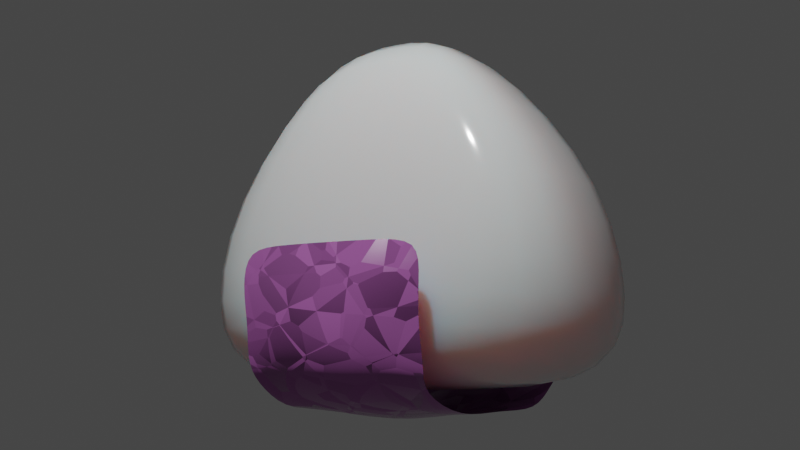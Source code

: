 # Source: Onigiri.blend  (saved by Blender 2.83.19; exported with 4.5.12 LTS)
import bpy
from mathutils import Matrix  # noqa: F401  (used for matrix-valued properties, if any)

bpy.ops.wm.read_factory_settings(use_empty=True)
scene = bpy.context.scene
scene.name = 'Scene'

# ---- collections
col_collection = bpy.data.collections.new('Collection'); scene.collection.children.link(col_collection)
col_onigiri = bpy.data.collections.new('Onigiri'); scene.collection.children.link(col_onigiri)

# ---- images (referenced by path relative to the original .blend; pixels are not part of the script)
import os
ASSET_DIR = os.environ.get("B2B_ASSET_DIR", "")  # directory of the original .blend (textures are referenced by path, not embedded)
HERE = os.path.dirname(os.path.abspath(__file__))  # packed textures are extracted next to this script under _unpacked/

def load_image(name, relpath, width, height, colorspace="sRGB"):
    """Load a texture the original file referenced (path relative to the .blend, or extracted next to this script)."""
    p = next((c for c in (os.path.join(HERE, relpath), os.path.join(ASSET_DIR, relpath)) if relpath and os.path.exists(c)), "")
    if p:
        img = bpy.data.images.load(p, check_existing=True)
        img.name = name
    else:  # same state as the original file: an image datablock whose file is absent (Cycles renders it pink)
        img = bpy.data.images.new(name, width, height)
        img.source = "FILE"
        img.filepath = "//" + (relpath or name)
    img.colorspace_settings.name = colorspace
    return img
img_moss_texture2_jpg = load_image('moss-texture2.jpg', 'moss-texture2.jpg', 1024, 1024, 'sRGB')

# ---- materials (node trees are filled in below, after node groups)
mat_material_003 = bpy.data.materials.new('Material.003')
mat_material_003.use_transparent_shadow = False
mat_material_001 = bpy.data.materials.new('Material.001')
mat_material_001.use_transparent_shadow = False
mat_rice = bpy.data.materials.new('Rice')
mat_rice.use_transparent_shadow = False
mat_nori = bpy.data.materials.new('Nori')
mat_nori.use_transparent_shadow = False

# ---- material node trees
mat_material_003.use_nodes = True; mat_material_003.node_tree.nodes.clear()
_N = mat_material_003.node_tree.nodes; _L = mat_material_003.node_tree.links
n0 = _N.new('ShaderNodeBsdfPrincipled'); n0.name = 'Principled BSDF'; n0.location = (10, 300)
n0.distribution = 'GGX'
n0.subsurface_method = 'BURLEY'
n0.inputs[0].default_value = (0.4457, 0.2225, 0.08472, 1.0)
n0.inputs[3].default_value = 1.45
n0.inputs[8].default_value = 1.0
n0.inputs[10].default_value = 0.9022
n0.inputs[27].default_value = (0.0, 0.0, 0.0, 1.0)
n0.inputs[28].default_value = 1.0
n1 = _N.new('ShaderNodeOutputMaterial'); n1.name = 'Material Output'; n1.location = (300, 300)
_L.new(n0.outputs[0], n1.inputs[0])
n1.is_active_output = True
mat_material_001.use_nodes = True; mat_material_001.node_tree.nodes.clear()
_N = mat_material_001.node_tree.nodes; _L = mat_material_001.node_tree.links
n0 = _N.new('ShaderNodeBsdfPrincipled'); n0.name = 'Principled BSDF'; n0.location = (10, 300)
n0.distribution = 'GGX'
n0.subsurface_method = 'BURLEY'
n0.inputs[2].default_value = 0.1
n0.inputs[3].default_value = 1.45
n0.inputs[8].default_value = 1.0
n0.inputs[10].default_value = 1.0
n0.inputs[27].default_value = (0.0, 0.0, 0.0, 1.0)
n0.inputs[28].default_value = 1.0
n1 = _N.new('ShaderNodeOutputMaterial'); n1.name = 'Material Output'; n1.location = (300, 300)
_L.new(n0.outputs[0], n1.inputs[0])
n1.is_active_output = True
mat_rice.use_nodes = True; mat_rice.node_tree.nodes.clear()
_N = mat_rice.node_tree.nodes; _L = mat_rice.node_tree.links
n0 = _N.new('ShaderNodeBsdfPrincipled'); n0.name = 'Principled BSDF'; n0.location = (10, 300)
n0.distribution = 'GGX'
n0.subsurface_method = 'BURLEY'
n0.inputs[2].default_value = 0.4
n0.inputs[3].default_value = 1.45
n0.inputs[8].default_value = 1.0
n0.inputs[10].default_value = 1.0
n0.inputs[27].default_value = (0.0, 0.0, 0.0, 1.0)
n0.inputs[28].default_value = 1.0
n1 = _N.new('ShaderNodeOutputMaterial'); n1.name = 'Material Output'; n1.location = (300, 300)
_L.new(n0.outputs[0], n1.inputs[0])
n1.is_active_output = True
mat_nori.use_nodes = True; mat_nori.node_tree.nodes.clear()
_N = mat_nori.node_tree.nodes; _L = mat_nori.node_tree.links
n0 = _N.new('ShaderNodeOutputMaterial'); n0.name = 'Material Output'; n0.location = (393, 676)
n1 = _N.new('ShaderNodeBsdfPrincipled'); n1.name = 'Principled BSDF'; n1.location = (109, 728)
n1.distribution = 'GGX'
n1.subsurface_method = 'BURLEY'
n1.inputs[2].default_value = 0.2
n1.inputs[3].default_value = 1.45
n1.inputs[27].default_value = (0.0, 0.0, 0.0, 1.0)
n1.inputs[28].default_value = 1.0
n2 = _N.new('ShaderNodeMapping'); n2.name = 'Mapping'; n2.location = (-910, 754)
n2.width = 240
n3 = _N.new('ShaderNodeTexCoord'); n3.name = 'Texture Coordinate'; n3.location = (-1120, 737)
n4 = _N.new('ShaderNodeBump'); n4.name = 'Bump'; n4.location = (-240, 566)
n4.inputs[0].default_value = 0.2
n4.inputs[1].default_value = 1.0
n4.inputs[2].default_value = 1.0
n5 = _N.new('ShaderNodeNormalMap'); n5.name = 'Normal Map'; n5.location = (-453, 404)
n5.inputs[0].default_value = 0.2
n6 = _N.new('ShaderNodeTexVoronoi'); n6.name = 'Voronoi Texture'; n6.location = (-665, 417)
n6.feature = 'F2'
n6.inputs[2].default_value = 4.6
n7 = _N.new('ShaderNodeHueSaturation'); n7.name = 'Hue Saturation Value'; n7.location = (-195, 783)
n7.inputs[1].default_value = 0.7
n7.inputs[2].default_value = 0.4
n8 = _N.new('ShaderNodeTexImage'); n8.name = 'Image Texture'; n8.location = (-581, 750)
n8.image = img_moss_texture2_jpg
_L.new(n1.outputs[0], n0.inputs[0])
_L.new(n2.outputs[0], n8.inputs[0])
_L.new(n3.outputs[2], n2.inputs[0])
_L.new(n8.outputs[0], n7.inputs[4])
_L.new(n8.outputs[0], n4.inputs[3])
_L.new(n4.outputs[0], n1.inputs[5])
_L.new(n6.outputs[1], n5.inputs[1])
_L.new(n5.outputs[0], n4.inputs[4])
_L.new(n7.outputs[0], n1.inputs[0])
n0.is_active_output = True

# ---- world
world_world = bpy.data.worlds.new('World'); scene.world = world_world
world_world.use_nodes = True; world_world.node_tree.nodes.clear()
_N = world_world.node_tree.nodes; _L = world_world.node_tree.links
n0 = _N.new('ShaderNodeOutputWorld'); n0.name = 'World Output'; n0.location = (300, 300)
n1 = _N.new('ShaderNodeBackground'); n1.name = 'Background'; n1.location = (10, 300)
n1.inputs[0].default_value = (0.05088, 0.05088, 0.05088, 1.0)
_L.new(n1.outputs[0], n0.inputs[0])
n0.is_active_output = True
world_world.color = (0.05088, 0.05088, 0.05088)
world_world.use_sun_shadow = False
world_world.sun_shadow_jitter_overblur = 0.0

# ---- cameras
cam_camera = bpy.data.cameras.new('Camera')
cam_camera.clip_end = 100.0
cam_camera.ortho_scale = 7.314

# ---- lights
light_light = bpy.data.lights.new('Light', 'POINT')
light_light.transmission_factor = 0.0
light_light.energy = 1000.0
light_light.shadow_soft_size = 0.1
light_light.shadow_maximum_resolution = 0.006
light_light.use_absolute_resolution = True

# ---- meshes
me_plane_001 = bpy.data.meshes.new('Plane.001')
me_plane_001.from_pydata([(-1.0, -1.0, 0.0), (1.0, -1.0, 0.0), (-1.0, 1.0, 0.0), (1.0, 1.0, 0.0), (-1.0, -1.0, 0.61), (1.0, -1.0, 0.61), (-1.0, 1.0, 0.61)], [], [(0, 1, 3, 2), (1, 0, 4, 5), (0, 2, 6, 4)])
_uv = me_plane_001.uv_layers.new(name='UVMap')
_uv.uv.foreach_set('vector', [0.0, 0.0, 1.0, 0.0, 1.0, 1.0, 0.0, 1.0, 1.0, 0.0, 0.0, 0.0, 0.0, 0.0, 1.0, 0.0, 0.0, 0.0, 0.0, 1.0, 0.0, 1.0, 0.0, 0.0])
me_plane_001.materials.append(mat_material_003)
me_plane_001.use_remesh_fix_poles = True
me_plane_001.use_remesh_preserve_attributes = False
me_plane_001.use_mirror_vertex_groups = False
me_plane_001.update()
me_cube_001 = bpy.data.meshes.new('Cube.001')
me_cube_001.from_pydata([(-0.7695, -1.33, -0.5248), (-0.3848, -0.4075, 1.39), (-0.7695, 1.33, -0.5248), (-0.3848, 0.4075, 1.39), (0.7695, -1.33, -0.5248), (0.3848, -0.4075, 1.39), (0.7695, 1.33, -0.5248), (0.3848, 0.4075, 1.39), (-0.7695, -1.33, -0.7817), (-0.7695, 1.33, -0.7817), (0.7695, -1.33, -0.7817), (0.7695, 1.33, -0.7817), (-0.7695, 0.0, -0.5248), (-0.6273, -1.255, 0.4327), (-0.3848, 0.0, 1.39), (-0.6273, 1.255, 0.4327), (0.0, 1.33, -0.5248), (0.0, 0.4075, 1.39), (0.6273, 1.255, 0.4327), (0.7695, 0.0, -0.5248), (0.3848, 0.0, 1.39), (0.6273, -1.255, 0.4327), (0.0, -1.33, -0.5248), (0.0, -0.4075, 1.39), (0.0, 0.0, 1.39), (0.0, -1.255, 0.4327), (0.6273, 0.0, 0.4327), (0.0, 1.255, 0.4327), (-0.6273, 0.0, 0.4327)], [], [(28, 14, 3, 15), (27, 17, 7, 18), (26, 20, 5, 21), (25, 23, 1, 13), (4, 22, 0, 8, 10), (24, 14, 1, 23), (9, 11, 10, 8), (2, 16, 6, 11, 9), (0, 12, 2, 9, 8), (6, 19, 4, 10, 11), (20, 24, 23, 5), (7, 17, 24, 20), (17, 3, 14, 24), (22, 25, 13, 0), (4, 21, 25, 22), (21, 5, 23, 25), (19, 26, 21, 4), (6, 18, 26, 19), (18, 7, 20, 26), (16, 27, 18, 6), (2, 15, 27, 16), (15, 3, 17, 27), (12, 28, 15, 2), (0, 13, 28, 12), (13, 1, 14, 28)])
me_cube_001.polygons.foreach_set('use_smooth', [True] * 25)
_uv = me_cube_001.uv_layers.new(name='UVMap')
_uv.uv.foreach_set('vector', [0.5, 0.125, 0.625, 0.125, 0.625, 0.25, 0.5, 0.25, 0.5, 0.375, 0.625, 0.375, 0.625, 0.5, 0.5, 0.5, 0.5, 0.625, 0.625, 0.625, 0.625, 0.75, 0.5, 0.75, 0.5, 0.875, 0.625, 0.875, 0.625, 1.0, 0.5, 1.0, 0.375, 0.75, 0.375, 0.875, 0.375, 1.0, 0.375, 1.0, 0.375, 0.75, 0.75, 0.625, 0.875, 0.625, 0.875, 0.75, 0.75, 0.75, 0.125, 0.5, 0.375, 0.5, 0.375, 0.75, 0.125, 0.75, 0.375, 0.25, 0.375, 0.375, 0.375, 0.5, 0.375, 0.5, 0.375, 0.25, 0.375, 0.0, 0.375, 0.125, 0.375, 0.25, 0.375, 0.25, 0.375, 0.0, 0.375, 0.5, 0.375, 0.625, 0.375, 0.75, 0.375, 0.75, 0.375, 0.5, 0.625, 0.625, 0.75, 0.625, 0.75, 0.75, 0.625, 0.75, 0.625, 0.5, 0.75, 0.5, 0.75, 0.625, 0.625, 0.625, 0.75, 0.5, 0.875, 0.5, 0.875, 0.625, 0.75, 0.625, 0.375, 0.875, 0.5, 0.875, 0.5, 1.0, 0.375, 1.0, 0.375, 0.75, 0.5, 0.75, 0.5, 0.875, 0.375, 0.875, 0.5, 0.75, 0.625, 0.75, 0.625, 0.875, 0.5, 0.875, 0.375, 0.625, 0.5, 0.625, 0.5, 0.75, 0.375, 0.75, 0.375, 0.5, 0.5, 0.5, 0.5, 0.625, 0.375, 0.625, 0.5, 0.5, 0.625, 0.5, 0.625, 0.625, 0.5, 0.625, 0.375, 0.375, 0.5, 0.375, 0.5, 0.5, 0.375, 0.5, 0.375, 0.25, 0.5, 0.25, 0.5, 0.375, 0.375, 0.375, 0.5, 0.25, 0.625, 0.25, 0.625, 0.375, 0.5, 0.375, 0.375, 0.125, 0.5, 0.125, 0.5, 0.25, 0.375, 0.25, 0.375, 0.0, 0.5, 0.0, 0.5, 0.125, 0.375, 0.125, 0.5, 0.0, 0.625, 0.0, 0.625, 0.125, 0.5, 0.125])
me_cube_001.materials.append(mat_material_001)
me_cube_001.use_remesh_fix_poles = True
me_cube_001.use_remesh_preserve_attributes = False
me_cube_001.use_mirror_vertex_groups = False
me_cube_001.update()
me_cube_002 = bpy.data.meshes.new('Cube.002')
me_cube_002.from_pydata([(-1.0, -1.0, -1.0), (-1.0, -1.0, 1.0), (-1.0, 1.0, -1.0), (-1.0, 1.0, 1.0), (1.0, -1.0, -1.0), (1.0, -1.0, 1.0), (1.0, 1.0, -1.0), (1.0, 1.0, 1.0)], [], [(0, 1, 3, 2), (2, 3, 7, 6), (6, 7, 5, 4), (4, 5, 1, 0), (2, 6, 4, 0), (7, 3, 1, 5)])
me_cube_002.polygons.foreach_set('use_smooth', [True] * 6)
_uv = me_cube_002.uv_layers.new(name='UVMap')
_uv.uv.foreach_set('vector', [0.375, 0.0, 0.625, 0.0, 0.625, 0.25, 0.375, 0.25, 0.375, 0.25, 0.625, 0.25, 0.625, 0.5, 0.375, 0.5, 0.375, 0.5, 0.625, 0.5, 0.625, 0.75, 0.375, 0.75, 0.375, 0.75, 0.625, 0.75, 0.625, 1.0, 0.375, 1.0, 0.125, 0.5, 0.375, 0.5, 0.375, 0.75, 0.125, 0.75, 0.625, 0.5, 0.875, 0.5, 0.875, 0.75, 0.625, 0.75])
me_cube_002.materials.append(mat_rice)
me_cube_002.use_remesh_fix_poles = True
me_cube_002.use_remesh_preserve_attributes = False
me_cube_002.use_mirror_vertex_groups = False
me_cube_002.update()
me_plane = bpy.data.meshes.new('Plane')
me_plane.from_pydata([(-0.8623, -1.0, 0.05511), (0.8623, -1.0, 0.05511), (-0.8623, 1.0, 0.05511), (0.8623, 1.0, 0.05511), (-0.8623, -1.0, 1.066), (-0.8623, 1.0, 1.066), (0.8623, -1.0, 1.066), (0.8623, 1.0, 1.066), (-0.8623, 0.0, 0.05511), (0.0, -1.0, 0.05511), (0.8623, 0.0, 0.05511), (0.0, 1.0, 0.05511), (-0.8623, 0.0, 1.066), (-0.8623, 1.0, 0.5606), (-0.8623, -1.0, 0.5606), (0.8623, 0.0, 1.066), (0.8623, -1.0, 0.5606), (0.8623, 1.0, 0.5606), (0.8623, 0.0, 0.5606), (-0.8623, 0.0, 0.5606), (0.0, 0.0, 0.05511), (-0.8623, -0.5, 0.05511), (0.4312, -1.0, 0.05511), (0.8623, 0.5, 0.05511), (-0.4312, 1.0, 0.05511), (-0.8623, -0.5, 1.066), (-0.8623, 1.0, 0.8133), (-0.8623, -1.0, 0.3079), (0.8623, 0.5, 1.066), (0.8623, -1.0, 0.8133), (0.8623, 1.0, 0.3079), (-0.8623, 0.5, 0.05511), (-0.4312, -1.0, 0.05511), (0.8623, -0.5, 0.05511), (0.4312, 1.0, 0.05511), (-0.8623, 0.5, 1.066), (-0.8623, 1.0, 0.3079), (-0.8623, -1.0, 0.8133), (0.8623, -0.5, 1.066), (0.8623, -1.0, 0.3079), (0.8623, 1.0, 0.8133), (0.8623, 0.0, 0.8133), (0.8623, 0.0, 0.3079), (0.8623, 0.5, 0.5606), (0.8623, -0.5, 0.5606), (-0.8623, 0.0, 0.8133), (-0.8623, 0.0, 0.3079), (-0.8623, -0.5, 0.5606), (-0.8623, 0.5, 0.5606), (0.0, 0.5, 0.05511), (0.0, -0.5, 0.05511), (-0.4312, 0.0, 0.05511), (0.4312, 0.0, 0.05511), (0.4312, -0.5, 0.05511), (-0.4312, -0.5, 0.05511), (-0.4312, 0.5, 0.05511), (-0.8623, 0.5, 0.3079), (-0.8623, -0.5, 0.3079), (-0.8623, -0.5, 0.8133), (0.8623, -0.5, 0.3079), (0.8623, 0.5, 0.3079), (0.8623, 0.5, 0.8133), (0.8623, -0.5, 0.8133), (-0.8623, 0.5, 0.8133), (0.4312, 0.5, 0.05511)], [], [(64, 23, 3, 34), (63, 26, 5, 35), (62, 29, 6, 38), (61, 41, 15, 28), (60, 42, 18, 43), (59, 39, 16, 44), (58, 45, 12, 25), (57, 46, 19, 47), (56, 36, 13, 48), (55, 49, 11, 24), (54, 50, 20, 51), (53, 33, 10, 52), (50, 53, 52, 20), (9, 22, 53, 50), (22, 1, 33, 53), (21, 54, 51, 8), (0, 32, 54, 21), (32, 9, 50, 54), (31, 55, 24, 2), (8, 51, 55, 31), (51, 20, 49, 55), (46, 56, 48, 19), (8, 31, 56, 46), (31, 2, 36, 56), (27, 57, 47, 14), (0, 21, 57, 27), (21, 8, 46, 57), (37, 58, 25, 4), (14, 47, 58, 37), (47, 19, 45, 58), (42, 59, 44, 18), (10, 33, 59, 42), (33, 1, 39, 59), (30, 60, 43, 17), (3, 23, 60, 30), (23, 10, 42, 60), (40, 61, 28, 7), (17, 43, 61, 40), (43, 18, 41, 61), (41, 62, 38, 15), (18, 44, 62, 41), (44, 16, 29, 62), (45, 63, 35, 12), (19, 48, 63, 45), (48, 13, 26, 63), (49, 64, 34, 11), (20, 52, 64, 49), (52, 10, 23, 64)])
me_plane.polygons.foreach_set('use_smooth', [True] * 48)
_uv = me_plane.uv_layers.new(name='UVMap')
_uv.uv.foreach_set('vector', [0.2667, 0.3849, 0.2667, 0.2699, 0.3556, 0.2699, 0.3556, 0.3849, 0.2667, 0.9325, 0.3556, 0.9325, 0.3556, 0.9999, 0.2667, 0.9999, 0.08895, 0.06751, 5.963e-05, 0.06751, 5.966e-05, 5.963e-05, 0.08895, 5.969e-05, 0.2667, 0.06751, 0.1778, 0.06751, 0.1778, 5.969e-05, 0.2667, 5.974e-05, 0.2667, 0.2024, 0.1778, 0.2024, 0.1778, 0.135, 0.2667, 0.135, 0.08895, 0.2024, 5.964e-05, 0.2024, 5.963e-05, 0.135, 0.08895, 0.135, 0.08895, 0.9325, 0.1778, 0.9325, 0.1778, 0.9999, 0.08895, 0.9999, 0.08895, 0.7976, 0.1778, 0.7976, 0.1778, 0.865, 0.08895, 0.865, 0.2667, 0.7976, 0.3556, 0.7976, 0.3556, 0.865, 0.2667, 0.865, 0.2667, 0.6151, 0.2667, 0.5, 0.3556, 0.5, 0.3556, 0.6151, 0.08895, 0.6151, 0.08895, 0.5, 0.1778, 0.5, 0.1778, 0.6151, 0.08895, 0.3849, 0.08895, 0.2699, 0.1778, 0.2699, 0.1778, 0.3849, 0.08895, 0.5, 0.08895, 0.3849, 0.1778, 0.3849, 0.1778, 0.5, 5.966e-05, 0.5, 5.964e-05, 0.3849, 0.08895, 0.3849, 0.08895, 0.5, 5.964e-05, 0.3849, 5.963e-05, 0.2699, 0.08895, 0.2699, 0.08895, 0.3849, 0.08895, 0.7301, 0.08895, 0.6151, 0.1778, 0.6151, 0.1778, 0.7301, 5.967e-05, 0.7301, 5.967e-05, 0.6151, 0.08895, 0.6151, 0.08895, 0.7301, 5.967e-05, 0.6151, 5.966e-05, 0.5, 0.08895, 0.5, 0.08895, 0.6151, 0.2667, 0.7301, 0.2667, 0.6151, 0.3556, 0.6151, 0.3556, 0.7301, 0.1778, 0.7301, 0.1778, 0.6151, 0.2667, 0.6151, 0.2667, 0.7301, 0.1778, 0.6151, 0.1778, 0.5, 0.2667, 0.5, 0.2667, 0.6151, 0.1778, 0.7976, 0.2667, 0.7976, 0.2667, 0.865, 0.1778, 0.865, 0.1778, 0.7301, 0.2667, 0.7301, 0.2667, 0.7976, 0.1778, 0.7976, 0.2667, 0.7301, 0.3556, 0.7301, 0.3556, 0.7976, 0.2667, 0.7976, 5.969e-05, 0.7976, 0.08895, 0.7976, 0.08895, 0.865, 5.973e-05, 0.865, 5.967e-05, 0.7301, 0.08895, 0.7301, 0.08895, 0.7976, 5.969e-05, 0.7976, 0.08895, 0.7301, 0.1778, 0.7301, 0.1778, 0.7976, 0.08895, 0.7976, 5.973e-05, 0.9325, 0.08895, 0.9325, 0.08895, 0.9999, 5.973e-05, 0.9999, 5.973e-05, 0.865, 0.08895, 0.865, 0.08895, 0.9325, 5.973e-05, 0.9325, 0.08895, 0.865, 0.1778, 0.865, 0.1778, 0.9325, 0.08895, 0.9325, 0.1778, 0.2024, 0.08895, 0.2024, 0.08895, 0.135, 0.1778, 0.135, 0.1778, 0.2699, 0.08895, 0.2699, 0.08895, 0.2024, 0.1778, 0.2024, 0.08895, 0.2699, 5.963e-05, 0.2699, 5.964e-05, 0.2024, 0.08895, 0.2024, 0.3556, 0.2024, 0.2667, 0.2024, 0.2667, 0.135, 0.3556, 0.135, 0.3556, 0.2699, 0.2667, 0.2699, 0.2667, 0.2024, 0.3556, 0.2024, 0.2667, 0.2699, 0.1778, 0.2699, 0.1778, 0.2024, 0.2667, 0.2024, 0.3556, 0.06751, 0.2667, 0.06751, 0.2667, 5.974e-05, 0.3556, 5.974e-05, 0.3556, 0.135, 0.2667, 0.135, 0.2667, 0.06751, 0.3556, 0.06751, 0.2667, 0.135, 0.1778, 0.135, 0.1778, 0.06751, 0.2667, 0.06751, 0.1778, 0.06751, 0.08895, 0.06751, 0.08895, 5.969e-05, 0.1778, 5.969e-05, 0.1778, 0.135, 0.08895, 0.135, 0.08895, 0.06751, 0.1778, 0.06751, 0.08895, 0.135, 5.963e-05, 0.135, 5.963e-05, 0.06751, 0.08895, 0.06751, 0.1778, 0.9325, 0.2667, 0.9325, 0.2667, 0.9999, 0.1778, 0.9999, 0.1778, 0.865, 0.2667, 0.865, 0.2667, 0.9325, 0.1778, 0.9325, 0.2667, 0.865, 0.3556, 0.865, 0.3556, 0.9325, 0.2667, 0.9325, 0.2667, 0.5, 0.2667, 0.3849, 0.3556, 0.3849, 0.3556, 0.5, 0.1778, 0.5, 0.1778, 0.3849, 0.2667, 0.3849, 0.2667, 0.5, 0.1778, 0.3849, 0.1778, 0.2699, 0.2667, 0.2699, 0.2667, 0.3849])
me_plane.materials.append(mat_nori)
me_plane.use_remesh_fix_poles = True
me_plane.use_remesh_preserve_attributes = False
me_plane.use_mirror_vertex_groups = False
me_plane.update()

# ---- objects
ob_light = bpy.data.objects.new('Light', light_light)
ob_camera = bpy.data.objects.new('Camera', cam_camera)
ob_background = bpy.data.objects.new('Background', me_plane_001)
ob_body = bpy.data.objects.new('Body', me_cube_001)
ob_rice_grain = bpy.data.objects.new('Rice Grain', me_cube_002)
ob_plane = bpy.data.objects.new('Plane', me_plane)

# ---- transforms, parenting, visibility, modifiers, constraints
ob_light.location = (4.076, 1.005, 5.904)
ob_light.rotation_euler = (0.6503, 0.05522, 1.866)
ob_light.lock_rotations_4d = False
ob_light.empty_display_type = 'ARROWS'
ob_light.color = (0.0, 0.0, 0.0, 0.0)
ob_light.lineart.crease_threshold = 0.0
ob_camera.location = (6.107, 3.928, 0.4417)
ob_camera.rotation_euler = (1.682, -1.166e-05, 2.155)
ob_camera.lock_rotations_4d = False
ob_camera.empty_display_type = 'ARROWS'
ob_camera.color = (0.0, 0.0, 0.0, 0.0)
ob_camera.display_type = 'WIRE'
ob_camera.lineart.crease_threshold = 0.0
ob_background.location = (0.001794, -0.00458, 0.02909)
ob_background.scale = (4.979, 4.979, 4.979)
ob_background.hide_render = True
ob_background.lineart.crease_threshold = 0.0
ob_body.location = (0.0, 0.0, 0.9939)
ob_body.lineart.crease_threshold = 0.0
_m = ob_body.modifiers.new('Subdivision', 'SUBSURF')
_m.uv_smooth = 'PRESERVE_CORNERS'
_m.levels = 2
_m = ob_body.modifiers.new('Displace', 'DISPLACE')
_m.strength = 0.11
_m = ob_body.modifiers.new('ParticleSettings', 'PARTICLE_SYSTEM')
ob_rice_grain.location = (0.0, -4.094, 0.9723)
ob_rice_grain.scale = (0.05153, 0.05153, 0.1805)
ob_rice_grain.hide_render = True
ob_rice_grain.lineart.crease_threshold = 0.0
_m = ob_rice_grain.modifiers.new('Subdivision', 'SUBSURF')
_m.uv_smooth = 'PRESERVE_CORNERS'
_m.levels = 3
ob_plane.location = (0.0, 0.0, 0.0)
ob_plane.scale = (1.091, 0.637, 1.0)
ob_plane.lineart.crease_threshold = 0.0
_m = ob_plane.modifiers.new('Shrinkwrap', 'SHRINKWRAP')
_m.wrap_method = 'NEAREST_VERTEX'
_m.target = ob_body
_m.offset = 0.21
_m = ob_plane.modifiers.new('Subdivision', 'SUBSURF')
_m.uv_smooth = 'PRESERVE_CORNERS'

# ---- collection membership
col_collection.objects.link(ob_light)
col_collection.objects.link(ob_camera)
col_collection.objects.link(ob_background)
col_onigiri.objects.link(ob_body)
col_onigiri.objects.link(ob_rice_grain)
col_onigiri.objects.link(ob_plane)

# ---- scene / render settings (as saved in the file)
scene.camera = ob_camera
scene.frame_start = 1; scene.frame_end = 250; scene.frame_set(1)
scene.render.engine = 'BLENDER_EEVEE_NEXT'
scene.cycles.use_denoising = False
scene.cycles.samples = 128
scene.cycles.sampling_pattern = 'TABULATED_SOBOL'
scene.cycles.use_adaptive_sampling = False
scene.cycles.use_light_tree = False
scene.view_settings.view_transform = 'Filmic'
bpy.context.view_layer.update()
